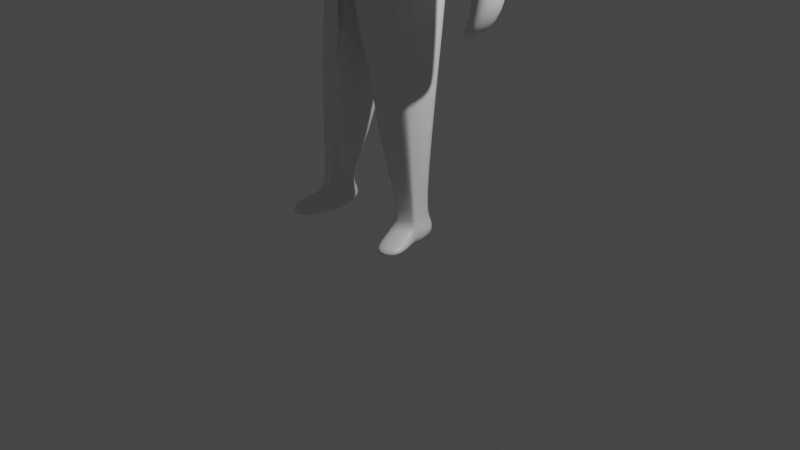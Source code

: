 # Source: player.blend  (saved by Blender 3.0.42; exported with 4.5.12 LTS)
import bpy
from mathutils import Matrix  # noqa: F401  (used for matrix-valued properties, if any)

bpy.ops.wm.read_factory_settings(use_empty=True)
scene = bpy.context.scene
scene.name = 'Scene'

# ---- collections
col_collection = bpy.data.collections.new('Collection'); scene.collection.children.link(col_collection)

# ---- materials (node trees are filled in below, after node groups)
mat_material = bpy.data.materials.new('Material')
mat_material.alpha_threshold = 0.0
mat_material.use_transparent_shadow = False
mat_material.line_color = (0.0, 0.0, 0.0, 1.0)

# ---- material node trees
mat_material.use_nodes = True; mat_material.node_tree.nodes.clear()
_N = mat_material.node_tree.nodes; _L = mat_material.node_tree.links
n0 = _N.new('ShaderNodeOutputMaterial'); n0.name = 'Material Output'; n0.location = (300, 300)
n1 = _N.new('ShaderNodeBsdfPrincipled'); n1.name = 'Principled BSDF'; n1.location = (10, 300)
n1.distribution = 'GGX'
n1.subsurface_method = 'RANDOM_WALK_SKIN'
n1.inputs[2].default_value = 0.4
n1.inputs[3].default_value = 1.45
n1.inputs[27].default_value = (0.0, 0.0, 0.0, 1.0)
n1.inputs[28].default_value = 1.0
_L.new(n1.outputs[0], n0.inputs[0])
n0.is_active_output = True

# ---- world
world_world = bpy.data.worlds.new('World'); scene.world = world_world
world_world.use_nodes = True; world_world.node_tree.nodes.clear()
_N = world_world.node_tree.nodes; _L = world_world.node_tree.links
n0 = _N.new('ShaderNodeOutputWorld'); n0.name = 'World Output'; n0.location = (300, 300)
n1 = _N.new('ShaderNodeBackground'); n1.name = 'Background'; n1.location = (10, 300)
n1.inputs[0].default_value = (0.05088, 0.05088, 0.05088, 1.0)
_L.new(n1.outputs[0], n0.inputs[0])
n0.is_active_output = True
world_world.color = (0.05088, 0.05088, 0.05088)
world_world.use_sun_shadow = False
world_world.sun_shadow_jitter_overblur = 0.0

# ---- cameras
cam_camera = bpy.data.cameras.new('Camera')
cam_camera.clip_end = 100.0
cam_camera.ortho_scale = 7.314

# ---- lights
light_light = bpy.data.lights.new('Light', 'POINT')
light_light.transmission_factor = 0.0
light_light.energy = 1000.0
light_light.shadow_soft_size = 0.1
light_light.shadow_maximum_resolution = 0.006
light_light.use_absolute_resolution = True

# ---- meshes
me_cube = bpy.data.meshes.new('Cube')
me_cube.from_pydata([(0.9321, 0.3429, 4.771), (0.6584, 0.4044, 3.828), (0.9321, -0.3429, 4.771), (0.5455, -0.4206, 3.953), (0.0, 0.3835, 4.826), (0.0, 0.3987, 3.81), (0.0, -0.4566, 4.859), (0.0, -0.5599, 3.982), (0.7453, 0.4184, 2.977), (0.4333, -0.3, 2.985), (0.0, 0.3858, 2.994), (0.0, -0.5623, 3.216), (0.3855, -0.2848, 3.069), (0.0, -0.4227, 3.625), (0.3567, 0.2545, 3.727), (0.0, 0.3134, 3.942), (0.8966, -0.2655, 4.613), (0.8313, 0.3026, 4.269), (0.0, 0.4041, 4.255), (0.0, -0.5419, 4.532), (1.05, 0.3429, 4.689), (1.05, -0.3429, 4.689), (1.221, -0.3429, 4.403), (1.228, 0.3026, 4.452), (1.247, 0.1837, 2.429), (1.247, -0.1837, 2.429), (1.481, 0.1837, 2.434), (1.481, -0.1837, 2.434), (1.081, 0.09135, 2.097), (1.081, -0.276, 2.097), (1.179, 0.09135, 2.102), (1.179, -0.276, 2.102), (1.058, 0.2636, 3.335), (1.058, -0.2636, 3.335), (1.388, -0.2636, 3.333), (1.388, 0.2636, 3.333), (0.7871, 0.06304, 1.753), (0.6157, -0.2781, 1.685), (0.1121, 0.3308, 1.938), (0.1446, -0.4713, 2.079), (0.6134, -0.3646, 1.887), (0.2582, -0.4466, 2.416), (0.7037, -0.2938, 0.1926), (0.7052, 0.004944, 0.1886), (0.4157, 0.1006, 0.1817), (0.4147, -0.3897, 0.1762), (0.4147, -0.3897, 0.1762), (0.7037, -0.2938, 0.1926), (0.7198, -0.2994, -0.001892), (0.7196, 0.01967, -0.001839), (0.4104, 0.1219, -0.009236), (0.4156, -0.4019, -0.01484), (0.4156, -0.4019, -0.01484), (0.7198, -0.2994, -0.001892), (0.5263, -0.7516, 0.07975), (0.8351, -0.6492, 0.09733), (0.5313, -0.7516, -0.008415), (0.8401, -0.6491, 0.009163), (0.5909, -0.303, 0.1955), (0.6456, -0.2633, 0.2819), (0.6456, -0.2633, 0.2819), (0.6501, -0.07369, 0.2797), (0.4664, -0.01299, 0.2753), (0.4622, -0.3242, 0.2714), (0.1099, 0.3217, 1.887), (0.07414, -0.5385, 1.958), (0.4664, -0.01299, 0.2753), (0.4666, -0.3242, 0.2753), (0.3235, 0.2257, 5.102), (0.3235, -0.1625, 5.102), (0.0, -0.2341, 5.13), (0.0, 0.2741, 5.025), (0.2744, 0.2257, 5.348), (0.1573, -0.1625, 5.348), (0.0, -0.2748, 5.356), (0.0, 0.2984, 5.376), (0.2744, 0.2257, 5.348), (0.1573, -0.1467, 5.348), (0.0, -0.2482, 5.332), (0.0, 0.2984, 5.376), (0.0, 0.3054, 3.578), (0.4619, -0.4631, 3.46), (0.4692, 0.4229, 3.509), (0.0, -0.6451, 3.454), (0.3624, 0.3783, 5.68), (0.365, -0.1467, 5.689), (0.0, 0.4352, 5.704), (0.3388, 0.3955, 6.111), (0.3415, -0.1296, 6.12), (0.0, -0.2011, 6.144), (0.0, 0.4682, 6.135), (0.2456, -0.5079, 5.561), (0.0, -0.5665, 5.527), (0.2515, -0.492, 5.791), (0.0, -0.5206, 5.802), (0.2645, -0.492, 5.937), (0.0, -0.5206, 5.948), (0.0, 0.2137, 5.157), (0.2054, 0.08749, 5.142), (0.2054, -0.1242, 5.142), (0.0, -0.204, 5.137), (0.1573, -0.1625, 5.348), (0.0, -0.2341, 5.376), (0.1573, -0.1467, 5.348), (0.0, -0.2183, 5.376)], [], [(16, 2, 6, 19), (82, 81, 9, 8), (17, 0, 20, 23), (18, 4, 0, 17), (6, 2, 69, 70), (81, 83, 11, 9), (80, 82, 8, 10), (5, 18, 17, 1), (1, 17, 16, 3), (3, 16, 19, 7), (23, 20, 21, 22), (0, 2, 21, 20), (2, 16, 22, 21), (33, 32, 24, 25), (27, 25, 29, 31), (34, 33, 25, 27), (32, 35, 26, 24), (35, 34, 27, 26), (29, 28, 30, 31), (26, 27, 31, 30), (24, 26, 30, 28), (25, 24, 28, 29), (23, 22, 34, 35), (17, 23, 35, 32), (22, 16, 33, 34), (16, 17, 32, 33), (13, 11, 39, 41), (59, 58, 46, 47), (11, 10, 38, 39), (10, 8, 36, 38), (9, 11, 39, 37), (9, 12, 40, 37), (12, 13, 41, 40), (8, 9, 37, 36), (46, 52, 56, 54), (60, 59, 47, 42), (62, 61, 43, 44), (63, 62, 44, 45), (58, 63, 45, 46), (61, 60, 42, 43), (50, 49, 48, 53, 52, 51), (42, 47, 53, 48), (44, 43, 49, 50), (45, 44, 50, 51), (46, 45, 51, 52), (43, 42, 48, 49), (55, 54, 56, 57), (47, 46, 54, 55), (53, 47, 55, 57), (52, 53, 57, 56), (36, 37, 60, 61), (41, 39, 63, 58), (63, 39, 65, 67), (38, 36, 61, 62), (37, 40, 59, 60), (40, 41, 58, 59), (65, 64, 66, 67), (62, 63, 67, 66), (39, 38, 64, 65), (38, 62, 66, 64), (6, 4, 19), (4, 18, 7, 19), (98, 97, 75, 72), (0, 4, 71, 68), (2, 0, 68, 69), (4, 6, 70, 71), (99, 98, 72, 73), (97, 100, 74, 75), (100, 99, 73, 74), (76, 77, 78, 79), (5, 1, 82, 80), (3, 7, 83, 81), (1, 3, 81, 82), (78, 77, 91, 92), (85, 88, 95, 93), (76, 79, 86, 84), (77, 76, 84, 85), (87, 90, 89, 88), (84, 86, 90, 87), (85, 84, 87, 88), (94, 93, 95, 96), (92, 91, 93, 94), (77, 85, 93, 91), (88, 89, 96, 95), (70, 69, 99, 100), (71, 70, 100, 97), (69, 68, 98, 99), (68, 71, 97, 98), (76, 79, 78, 74, 73, 77), (103, 101, 102, 104), (74, 78, 104, 77, 103, 73, 101), (103, 104, 78, 77, 73, 74, 101)])
me_cube.polygons.foreach_set('use_smooth', [True] * 92)
_uv = me_cube.uv_layers.new(name='UVMap')
_uv.uv.foreach_set('vector', [0.4315, 0.0, 0.625, 0.0, 0.6662, 0.3018, 0.4315, 0.25, 0.375, 0.5, 0.375, 0.75, 0.375, 0.75, 0.375, 0.5, 0.4315, 1.0, 0.625, 1.0, 0.625, 1.0, 0.4315, 1.0, 0.4315, 0.75, 0.6295, 0.7852, 0.625, 1.0, 0.4315, 1.0, 0.6662, 0.3018, 0.625, 0.0, 0.625, 0.0, 0.6729, 0.2979, 0.375, 0.03519, 0.375, 0.25, 0.375, 0.25, 0.375, 0.0, 0.375, 0.75, 0.375, 0.9648, 0.375, 1.0, 0.375, 0.75, 0.375, 0.75, 0.4315, 0.75, 0.4315, 1.0, 0.375, 1.0, 0.375, 0.5, 0.4315, 0.5, 0.4315, 0.75, 0.375, 0.75, 0.375, 0.0, 0.4315, 0.0, 0.4315, 0.25, 0.375, 0.25, 0.4315, 0.5, 0.625, 0.5, 0.625, 0.75, 0.4315, 0.75, 0.625, 0.5, 0.625, 0.75, 0.625, 0.75, 0.625, 0.5, 0.625, 0.0, 0.4315, 0.0, 0.4315, 0.0, 0.625, 0.0, 0.4315, 0.75, 0.4315, 0.5, 0.4315, 0.5, 0.4315, 0.75, 0.4315, 0.0, 0.4315, 0.0, 0.4315, 0.0, 0.4315, 0.0, 0.4315, 0.0, 0.4315, 0.0, 0.4315, 0.0, 0.4315, 0.0, 0.4315, 1.0, 0.4315, 1.0, 0.4315, 1.0, 0.4315, 1.0, 0.4315, 0.5, 0.4315, 0.75, 0.4315, 0.75, 0.4315, 0.5, 0.4315, 0.75, 0.4315, 0.5, 0.4315, 0.5, 0.4315, 0.75, 0.4315, 0.5, 0.4315, 0.75, 0.4315, 0.75, 0.4315, 0.5, 0.4315, 1.0, 0.4315, 1.0, 0.4315, 1.0, 0.4315, 1.0, 0.4315, 0.75, 0.4315, 0.5, 0.4315, 0.5, 0.4315, 0.75, 0.4315, 0.5, 0.4315, 0.75, 0.4315, 0.75, 0.4315, 0.5, 0.4315, 1.0, 0.4315, 1.0, 0.4315, 1.0, 0.4315, 1.0, 0.4315, 0.0, 0.4315, 0.0, 0.4315, 0.0, 0.4315, 0.0, 0.4315, 0.75, 0.4315, 0.5, 0.4315, 0.5, 0.4315, 0.75, 0.0, 0.0, 0.0, 0.0, 0.0, 0.0, 0.0, 0.0, 0.0, 0.0, 0.0, 0.0, 0.0, 0.0, 0.0, 0.0, 0.0, 0.0, 0.0, 0.0, 0.0, 0.0, 0.0, 0.0, 0.375, 0.75, 0.375, 1.0, 0.375, 1.0, 0.375, 0.75, 0.375, 0.0, 0.375, 0.25, 0.375, 0.25, 0.375, 0.0, 0.0, 0.0, 0.0, 0.0, 0.0, 0.0, 0.0, 0.0, 0.0, 0.0, 0.0, 0.0, 0.0, 0.0, 0.0, 0.0, 0.375, 0.5, 0.375, 0.75, 0.375, 0.75, 0.375, 0.5, 0.0, 0.0, 0.0, 0.0, 0.0, 0.0, 0.0, 0.0, 0.0, 0.0, 0.0, 0.0, 0.0, 0.0, 0.0, 0.0, 0.375, 0.75, 0.375, 1.0, 0.375, 1.0, 0.375, 0.75, 0.0, 0.0, 0.0, 0.0, 0.0, 0.0, 0.0, 0.0, 0.0, 0.0, 0.0, 0.0, 0.0, 0.0, 0.0, 0.0, 0.375, 0.5, 0.375, 0.75, 0.375, 0.75, 0.375, 0.5, 0.375, 0.75, 0.375, 1.0, 0.375, 0.75, 0.0, 0.0, 0.0, 0.0, 0.0, 0.0, 0.0, 0.0, 0.0, 0.0, 0.0, 0.0, 0.0, 0.0, 0.375, 0.75, 0.375, 1.0, 0.375, 1.0, 0.375, 0.75, 0.0, 0.0, 0.0, 0.0, 0.0, 0.0, 0.0, 0.0, 0.0, 0.0, 0.0, 0.0, 0.0, 0.0, 0.0, 0.0, 0.375, 0.5, 0.375, 0.75, 0.375, 0.75, 0.375, 0.5, 0.0, 0.0, 0.0, 0.0, 0.0, 0.0, 0.0, 0.0, 0.0, 0.0, 0.0, 0.0, 0.0, 0.0, 0.0, 0.0, 0.0, 0.0, 0.0, 0.0, 0.0, 0.0, 0.0, 0.0, 0.0, 0.0, 0.0, 0.0, 0.0, 0.0, 0.0, 0.0, 0.375, 0.5, 0.375, 0.75, 0.375, 0.75, 0.375, 0.5, 0.0, 0.0, 0.0, 0.0, 0.0, 0.0, 0.0, 0.0, 0.0, 0.0, 0.0, 0.0, 0.0, 0.0, 0.0, 0.0, 0.375, 0.75, 0.375, 1.0, 0.375, 1.0, 0.375, 0.75, 0.0, 0.0, 0.0, 0.0, 0.0, 0.0, 0.0, 0.0, 0.0, 0.0, 0.0, 0.0, 0.0, 0.0, 0.0, 0.0, 0.0, 0.0, 0.0, 0.0, 0.0, 0.0, 0.0, 0.0, 0.0, 0.0, 0.0, 0.0, 0.0, 0.0, 0.0, 0.0, 0.0, 0.0, 0.0, 0.0, 0.0, 0.0, 0.0, 0.0, 0.375, 0.75, 0.375, 0.75, 0.375, 0.75, 0.375, 0.75, 0.6662, 0.3018, 0.82, 0.445, 0.4315, 0.25, 0.82, 0.445, 0.4315, 0.75, 0.375, 0.25, 0.4315, 0.25, 0.625, 1.0, 0.6244, 0.8186, 0.6244, 0.8186, 0.625, 1.0, 0.625, 1.0, 0.6295, 0.7852, 0.6244, 0.8186, 0.625, 1.0, 0.625, 0.75, 0.625, 0.5, 0.625, 0.5, 0.625, 0.75, 0.82, 0.445, 0.6662, 0.3018, 0.6729, 0.2979, 0.8413, 0.4802, 0.625, 0.75, 0.625, 0.5, 0.625, 0.5, 0.625, 0.75, 0.8413, 0.4802, 0.6729, 0.2979, 0.6729, 0.2979, 0.8413, 0.4802, 0.6729, 0.2979, 0.625, 0.0, 0.625, 0.0, 0.6729, 0.2979, 0.625, 0.5, 0.625, 0.75, 0.875, 0.7021, 0.8413, 0.4802, 0.375, 0.75, 0.375, 1.0, 0.375, 0.9648, 0.375, 0.75, 0.375, 0.0, 0.375, 0.25, 0.375, 0.25, 0.375, 0.03519, 0.375, 0.5, 0.375, 0.75, 0.375, 0.75, 0.375, 0.5, 0.875, 0.7021, 0.625, 0.75, 0.625, 0.75, 0.875, 0.7021, 0.625, 0.75, 0.625, 0.75, 0.625, 0.75, 0.625, 0.75, 0.625, 0.5, 0.8413, 0.4802, 0.8413, 0.4802, 0.625, 0.5, 0.625, 0.75, 0.625, 0.5, 0.625, 0.5, 0.625, 0.75, 0.625, 0.5, 0.8413, 0.4802, 0.875, 0.7021, 0.625, 0.75, 0.625, 0.5, 0.8413, 0.4802, 0.8413, 0.4802, 0.625, 0.5, 0.625, 0.75, 0.625, 0.5, 0.625, 0.5, 0.625, 0.75, 0.875, 0.7021, 0.625, 0.75, 0.625, 0.75, 0.875, 0.7021, 0.875, 0.7021, 0.625, 0.75, 0.625, 0.75, 0.875, 0.7021, 0.625, 0.75, 0.625, 0.75, 0.625, 0.75, 0.625, 0.75, 0.625, 0.75, 0.875, 0.7021, 0.875, 0.7021, 0.625, 0.75, 0.6729, 0.2979, 0.625, 0.0, 0.625, 0.0, 0.6729, 0.2979, 0.8413, 0.4802, 0.6729, 0.2979, 0.6729, 0.2979, 0.8413, 0.4802, 0.625, 0.75, 0.625, 0.5, 0.625, 0.5, 0.625, 0.75, 0.625, 1.0, 0.6244, 0.8186, 0.6244, 0.8186, 0.625, 1.0, 0.625, 0.5, 0.8413, 0.4802, 0.875, 0.7021, 0.6729, 0.2979, 0.625, 0.0, 0.625, 0.75, 0.0, 0.0, 0.0, 0.0, 0.0, 0.0, 0.0, 0.0, 0.6729, 0.2979, 0.875, 0.7021, 0.0, 0.0, 0.0, 0.0, 0.0, 0.0, 0.0, 0.0, 0.0, 0.0, 0.0, 0.0, 0.0, 0.0, 0.0, 0.0, 0.0, 0.0, 0.0, 0.0, 0.6729, 0.2979, 0.0, 0.0])
me_cube.materials.append(mat_material)
me_cube.use_remesh_preserve_volume = False
me_cube.use_remesh_preserve_attributes = False
me_cube.use_mirror_vertex_groups = False
me_cube.update()

# ---- objects
ob_cube = bpy.data.objects.new('Cube', me_cube)
ob_light = bpy.data.objects.new('Light', light_light)
ob_camera = bpy.data.objects.new('Camera', cam_camera)

# ---- transforms, parenting, visibility, modifiers, constraints
ob_cube.location = (-0.1497, -0.01274, -0.01389)
ob_cube.rotation_euler = (-3.505e-05, -0.004656, -6.282)
ob_cube.lock_rotations_4d = False
ob_cube.empty_display_type = 'ARROWS'
ob_cube.lineart.crease_threshold = 0.0
_m = ob_cube.modifiers.new('Mirror', 'MIRROR')
_m.use_clip = True
_m = ob_cube.modifiers.new('Subdivision', 'SUBSURF')
_m.levels = 2
ob_light.location = (4.076, 1.005, 5.904)
ob_light.rotation_euler = (0.6503, 0.05522, 1.866)
ob_light.lock_rotations_4d = False
ob_light.empty_display_type = 'ARROWS'
ob_light.color = (0.0, 0.0, 0.0, 0.0)
ob_light.lineart.crease_threshold = 0.0
ob_camera.location = (7.359, -6.926, 4.958)
ob_camera.rotation_euler = (1.109, 0.0, 0.8149)
ob_camera.lock_rotations_4d = False
ob_camera.empty_display_type = 'ARROWS'
ob_camera.color = (0.0, 0.0, 0.0, 0.0)
ob_camera.display_type = 'WIRE'
ob_camera.lineart.crease_threshold = 0.0

# ---- collection membership
col_collection.objects.link(ob_cube)
col_collection.objects.link(ob_light)
col_collection.objects.link(ob_camera)

# ---- scene / render settings (as saved in the file)
scene.camera = ob_camera
scene.frame_start = 1; scene.frame_end = 250; scene.frame_set(1)
scene.render.engine = 'BLENDER_EEVEE_NEXT'
scene.cycles.sampling_pattern = 'TABULATED_SOBOL'
scene.cycles.use_light_tree = False
scene.view_settings.view_transform = 'Filmic'
bpy.context.view_layer.update()
